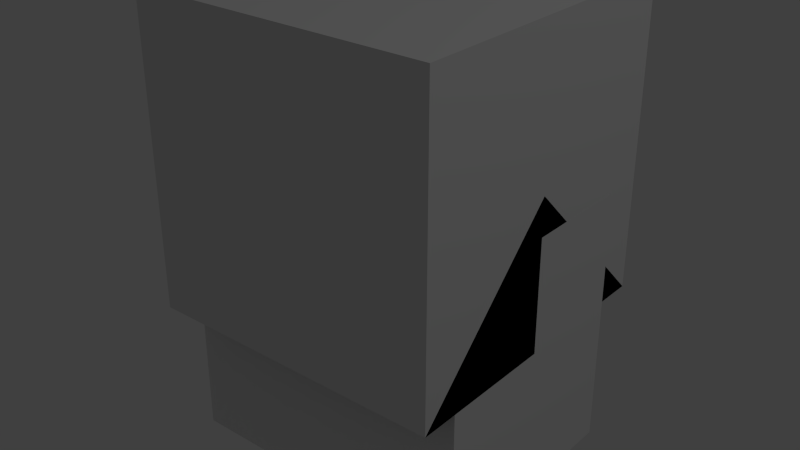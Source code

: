 # Source: HighCapacityBattery.blend  (saved by Blender 2.65.0; exported with 4.5.12 LTS)
import bpy
from mathutils import Matrix  # noqa: F401  (used for matrix-valued properties, if any)

bpy.ops.wm.read_factory_settings(use_empty=True)
scene = bpy.context.scene
scene.name = 'Scene'

# ---- collections
col_collection_1 = bpy.data.collections.new('Collection 1'); scene.collection.children.link(col_collection_1)

# ---- materials (node trees are filled in below, after node groups)
mat_material = bpy.data.materials.new('Material')
mat_material.alpha_threshold = 0.0
mat_material.use_transparent_shadow = False
mat_material.roughness = 0.5
mat_material.line_color = (0.0, 0.0, 0.0, 1.0)

# ---- material node trees

# ---- world
world_world = bpy.data.worlds.new('World'); scene.world = world_world
world_world.color = (0.05088, 0.05088, 0.05088)
world_world.use_sun_shadow = False
world_world.sun_shadow_jitter_overblur = 0.0
world_world.cycles.sampling_method = 'MANUAL'
world_world.cycles.sample_map_resolution = 256

# ---- lights
light_lamp = bpy.data.lights.new('Lamp', 'POINT')
light_lamp.transmission_factor = 0.0
light_lamp.cutoff_distance = 30.0
light_lamp.energy = 100.0
light_lamp.shadow_buffer_clip_start = 1.001
light_lamp.shadow_soft_size = 0.1
light_lamp.shadow_maximum_resolution = 0.006
light_lamp.use_absolute_resolution = True
light_lamp.cycles.use_multiple_importance_sampling = False

# ---- meshes
me_battery = bpy.data.meshes.new('Battery')
me_battery.from_pydata([(-0.375, -0.5, 0.0), (-0.375, 0.5, 0.0), (0.375, 0.5, 0.0), (0.375, -0.5, 0.0), (-0.375, -0.5, 0.875), (-0.375, 0.5, 0.875), (0.375, 0.5, 0.875), (0.375, -0.5, 0.875), (-0.375, 0.25, 0.875), (0.375, -0.25, 0.875), (-0.375, -0.25, 0.875), (0.375, 0.25, 0.875), (-0.125, 0.25, 0.875), (-0.125, -0.25, 0.875), (-0.375, 0.375, 0.875), (0.375, -0.375, 0.875), (-0.375, -0.375, 0.875), (0.375, 0.375, 0.875), (-0.25, 0.25, 0.875), (-0.125, 0.375, 0.875), (-0.25, -0.25, 0.875), (-0.125, -0.375, 0.875), (-0.25, 0.375, 0.875), (-0.25, -0.375, 0.875), (-0.125, 0.25, 0.9375), (-0.125, 0.375, 0.9375), (-0.25, 0.375, 0.9375), (-0.25, 0.25, 0.9375), (-0.125, -0.375, 0.9375), (-0.125, -0.25, 0.9375), (-0.25, -0.25, 0.9375), (-0.25, -0.375, 0.9375)], [], [(4, 16, 10, 8, 14, 5, 1, 0), (5, 6, 2, 1), (6, 17, 11, 9, 15, 7, 3, 2), (7, 4, 0, 3), (0, 1, 2, 3), (23, 20, 10, 16), (12, 18, 8, 10, 20, 13, 9, 11), (6, 5, 14, 22, 19, 17), (18, 22, 14, 8), (22, 26, 25, 19), (19, 12, 11, 17), (24, 25, 26, 27), (13, 21, 15, 9), (23, 16, 4, 7, 15, 21), (18, 27, 26, 22), (12, 24, 27, 18), (23, 31, 30, 20), (20, 30, 29, 13), (21, 28, 31, 23), (13, 29, 28, 21), (28, 29, 30, 31), (19, 25, 24, 12)])
_uv = me_battery.uv_layers.new(name='UVMap')
_uv.uv.foreach_set('vector', [0.5, 1.0, 0.06055, 1.0, 0.06055, 0.9434, 0.06055, 0.875, 0.5, 0.875, 1.0, 0.875, 1.0, 1.0, 0.8496, 1.0, 0.5566, 0.9434, 0.06055, 0.9434, 0.06055, 1.0, 0.5566, 1.0, 1.0, 0.7812, 0.875, 0.7812, 0.75, 0.7812, 0.25, 0.7812, 0.125, 0.7812, 0.0, 0.7812, 0.0, 0.0, 1.0, 0.0, 0.5566, 0.9434, 0.06055, 0.9434, 0.06055, 1.0, 0.5566, 1.0, 0.5566, 0.9434, 0.06055, 0.9434, 0.06055, 1.0, 0.5566, 1.0, 0.1191, 0.9414, 0.06055, 0.9414, 0.06055, 1.0, 0.1191, 1.0, 0.875, 0.625, 0.875, 0.7812, 0.875, 0.9375, 0.125, 0.9375, 0.125, 0.7812, 0.125, 0.625, 0.125, 0.0, 0.875, 0.0, 0.375, 1.0, 0.5586, 1.0, 0.5586, 0.875, 0.375, 0.875, 0.1914, 0.875, 0.1914, 1.0, 0.1191, 0.9414, 0.06055, 0.9414, 0.06055, 1.0, 0.1191, 1.0, 0.0, 1.0, 0.05859, 1.0, 0.05859, 0.9414, 0.0, 0.9414, 0.5605, 1.0, 0.5605, 0.9414, 0.8066, 0.9414, 0.8066, 1.0, 0.05859, 0.9414, 0.0, 0.9414, 0.0, 1.0, 0.05859, 1.0, 0.8066, 1.0, 0.8066, 0.9414, 0.5605, 0.9414, 0.5605, 1.0, 0.375, 1.0, 0.5586, 1.0, 0.5586, 0.875, 0.375, 0.875, 0.1914, 0.875, 0.1914, 1.0, 0.0, 1.0, 0.05859, 1.0, 0.05859, 0.9414, 0.0, 0.9414, 0.05859, 0.9414, 0.0, 0.9414, 0.0, 1.0, 0.05859, 1.0, 0.05859, 0.9414, 0.0, 0.9414, 0.0, 1.0, 0.05859, 1.0, 0.05859, 0.9414, 0.0, 0.9414, 0.0, 1.0, 0.05859, 1.0, 0.05859, 0.9414, 0.0, 0.9414, 0.0, 1.0, 0.05859, 1.0, 0.05859, 0.9414, 0.0, 0.9414, 0.0, 1.0, 0.05859, 1.0, 0.05859, 0.9414, 0.0, 0.9414, 0.0, 1.0, 0.05859, 1.0, 0.05859, 0.9414, 0.0, 0.9414, 0.0, 1.0, 0.05859, 1.0])
me_battery.use_remesh_preserve_volume = False
me_battery.use_remesh_preserve_attributes = False
me_battery.use_mirror_vertex_groups = False
me_battery.update()
me_cube_002 = bpy.data.meshes.new('Cube.002')
me_cube_002.from_pydata([(0.5, 0.5, 0.0), (0.5, -0.5, 0.0), (-0.5, -0.5, 0.0), (-0.5, 0.5, 0.0), (0.5, -3.129e-07, 0.5), (-0.5, 7.451e-08, 0.5)], [], [(0, 1, 2, 3), (1, 4, 5, 2), (0, 4, 1), (2, 5, 3), (4, 0, 3, 5)])
me_cube_002.materials.append(mat_material)
me_cube_002.use_remesh_preserve_volume = False
me_cube_002.use_remesh_preserve_attributes = False
me_cube_002.use_mirror_vertex_groups = False
me_cube_002.update()
me_cube_001 = bpy.data.meshes.new('Cube.001')
me_cube_001.from_pydata([(0.5, 0.5, 0.0), (0.5, -0.5, 0.0), (-0.5, -0.5, 0.0), (-0.5, 0.5, 0.0), (-8.196e-08, -1.192e-07, 0.5)], [], [(0, 1, 2, 3), (0, 4, 1), (1, 4, 2), (2, 4, 3), (4, 0, 3)])
me_cube_001.materials.append(mat_material)
me_cube_001.use_remesh_preserve_volume = False
me_cube_001.use_remesh_preserve_attributes = False
me_cube_001.use_mirror_vertex_groups = False
me_cube_001.update()
me_cube = bpy.data.meshes.new('Cube')
me_cube.from_pydata([(0.5, 0.5, 0.0), (0.5, -0.5, 0.0), (-0.5, -0.5, 0.0), (-0.5, 0.5, 0.0), (0.5, 0.5, 1.0), (0.5, -0.5, 1.0), (-0.5, -0.5, 1.0), (-0.5, 0.5, 1.0)], [], [(0, 1, 2, 3), (4, 7, 6, 5), (0, 4, 5, 1), (1, 5, 6, 2), (2, 6, 7, 3), (4, 0, 3, 7)])
me_cube.materials.append(mat_material)
me_cube.use_remesh_preserve_volume = False
me_cube.use_remesh_preserve_attributes = False
me_cube.use_mirror_vertex_groups = False
me_cube.update()

# ---- objects
ob_battery = bpy.data.objects.new('Battery', me_battery)
ob_minecraft_2_edge_connectivity = bpy.data.objects.new('Minecraft 2 Edge Connectivity', me_cube_002)
ob_minecraft_4_edge_connectivity = bpy.data.objects.new('Minecraft 4 Edge Connectivity', me_cube_001)
ob_minecraft_block = bpy.data.objects.new('Minecraft Block', me_cube)
ob_lamp = bpy.data.objects.new('Lamp', light_lamp)

# ---- transforms, parenting, visibility, modifiers, constraints
ob_battery.location = (0.0, 0.0, -0.5)
ob_battery.rotation_euler = (0.0, -0.0, -1.571)
ob_battery.lineart.crease_threshold = 0.0
ob_minecraft_2_edge_connectivity.location = (0.0, 0.0, 0.0)
ob_minecraft_2_edge_connectivity.lock_location = (True, True, True)
ob_minecraft_2_edge_connectivity.lock_rotation = (True, True, True)
ob_minecraft_2_edge_connectivity.lock_rotations_4d = False
ob_minecraft_2_edge_connectivity.lock_scale = (True, True, True)
ob_minecraft_2_edge_connectivity.empty_display_type = 'ARROWS'
ob_minecraft_2_edge_connectivity.hide_viewport = True
ob_minecraft_2_edge_connectivity.display_type = 'WIRE'
ob_minecraft_2_edge_connectivity.lineart.crease_threshold = 0.0
ob_minecraft_4_edge_connectivity.location = (0.0, 0.0, 0.0)
ob_minecraft_4_edge_connectivity.lock_location = (True, True, True)
ob_minecraft_4_edge_connectivity.lock_rotation = (True, True, True)
ob_minecraft_4_edge_connectivity.lock_rotations_4d = False
ob_minecraft_4_edge_connectivity.lock_scale = (True, True, True)
ob_minecraft_4_edge_connectivity.empty_display_type = 'ARROWS'
ob_minecraft_4_edge_connectivity.hide_viewport = True
ob_minecraft_4_edge_connectivity.display_type = 'WIRE'
ob_minecraft_4_edge_connectivity.lineart.crease_threshold = 0.0
ob_minecraft_block.location = (0.0, 0.0, 0.0)
ob_minecraft_block.lock_location = (True, True, True)
ob_minecraft_block.lock_rotation = (True, True, True)
ob_minecraft_block.lock_rotations_4d = False
ob_minecraft_block.lock_scale = (True, True, True)
ob_minecraft_block.empty_display_type = 'ARROWS'
ob_minecraft_block.hide_viewport = True
ob_minecraft_block.display_type = 'WIRE'
ob_minecraft_block.lineart.crease_threshold = 0.0
ob_lamp.location = (4.076, 1.005, 5.904)
ob_lamp.rotation_euler = (0.6503, 0.05522, 1.866)
ob_lamp.lock_rotations_4d = False
ob_lamp.empty_display_type = 'ARROWS'
ob_lamp.color = (0.0, 0.0, 0.0, 0.0)
ob_lamp.hide_viewport = True
ob_lamp.lineart.crease_threshold = 0.0

# ---- collection membership
col_collection_1.objects.link(ob_battery)
col_collection_1.objects.link(ob_minecraft_2_edge_connectivity)
col_collection_1.objects.link(ob_minecraft_4_edge_connectivity)
col_collection_1.objects.link(ob_minecraft_block)
col_collection_1.objects.link(ob_lamp)

# ---- scene / render settings (as saved in the file)
scene.frame_start = 1; scene.frame_end = 250; scene.frame_set(0)
scene.render.engine = 'BLENDER_EEVEE_NEXT'
scene.render.image_settings.color_mode = 'RGB'
scene.render.image_settings.compression = 90
scene.render.resolution_percentage = 50
scene.render.dither_intensity = 0.0
scene.render.bake_margin = 2
scene.cycles.use_denoising = False
scene.cycles.samples = 10
scene.cycles.sampling_pattern = 'TABULATED_SOBOL'
scene.cycles.light_sampling_threshold = 0.0
scene.cycles.use_adaptive_sampling = False
scene.cycles.use_light_tree = False
scene.cycles.blur_glossy = 0.0
scene.cycles.volume_bounces = 1
scene.cycles.pixel_filter_type = 'GAUSSIAN'
scene.cycles.sample_clamp_indirect = 0.0
scene.view_settings.view_transform = 'Standard'
bpy.context.view_layer.update()

# ---- added for rendering (the .blend has no active camera): camera
cam_auto = bpy.data.cameras.new('AutoCamera')
cam_auto.lens = 50.0
cam_auto.sensor_width = 36.0
cam_auto.clip_end = 1000.0
ob_auto_camera = bpy.data.objects.new('AutoCamera', cam_auto)
scene.collection.objects.link(ob_auto_camera)
ob_auto_camera.location = (1.9074, -2.28888, 1.77592)
ob_auto_camera.rotation_euler = (1.09748, -7.21219e-08, 0.694738)
scene.camera = ob_auto_camera
bpy.context.view_layer.update()
